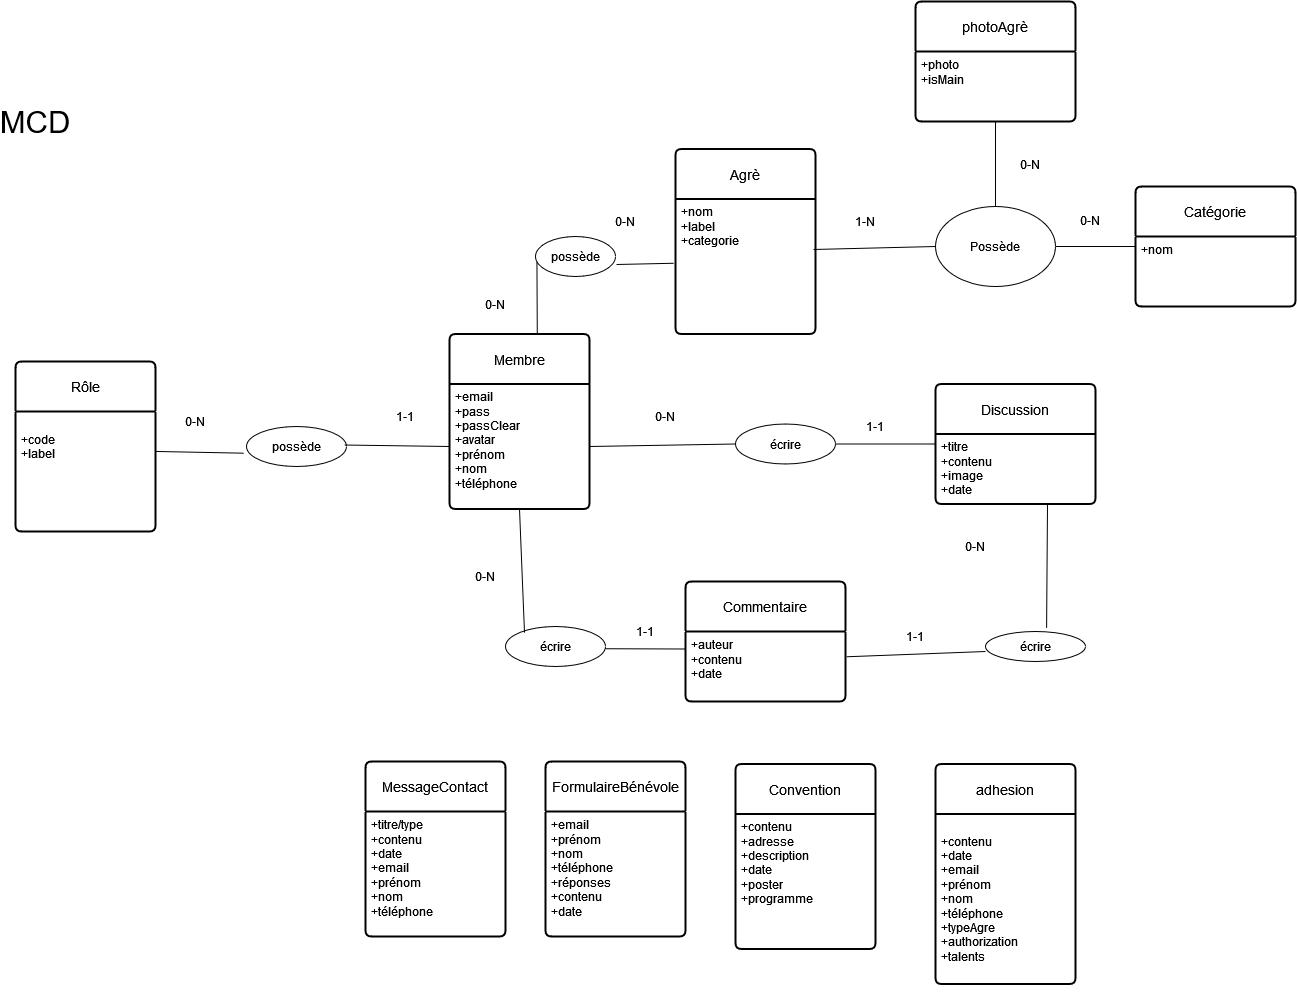

The diagram above was exported from draw.io. Its source (the exported page's mxGraphModel, read from the mxfile embedded in the PNG):
<mxGraphModel dx="3206" dy="3282" grid="1" gridSize="10" guides="1" tooltips="1" connect="1" arrows="1" fold="1" page="1" pageScale="1" pageWidth="827" pageHeight="1169" math="0" shadow="0">
  <root>
    <mxCell id="0" />
    <mxCell id="1" parent="0" />
    <mxCell id="2" value="Rôle" style="swimlane;childLayout=stackLayout;horizontal=1;startSize=50;horizontalStack=0;rounded=1;fontSize=14;fontStyle=0;strokeWidth=2;resizeParent=0;resizeLast=1;shadow=0;dashed=0;align=center;arcSize=4;whiteSpace=wrap;html=1;" vertex="1" parent="1">
      <mxGeometry x="960" y="300" width="140" height="170" as="geometry" />
    </mxCell>
    <mxCell id="3" value="&lt;br&gt;+code&lt;br&gt;+label" style="align=left;strokeColor=none;fillColor=none;spacingLeft=4;fontSize=12;verticalAlign=top;resizable=0;rotatable=0;part=1;html=1;" vertex="1" parent="2">
      <mxGeometry y="50" width="140" height="120" as="geometry" />
    </mxCell>
    <mxCell id="4" value="Membre" style="swimlane;childLayout=stackLayout;horizontal=1;startSize=50;horizontalStack=0;rounded=1;fontSize=14;fontStyle=0;strokeWidth=2;resizeParent=0;resizeLast=1;shadow=0;dashed=0;align=center;arcSize=4;whiteSpace=wrap;html=1;" vertex="1" parent="1">
      <mxGeometry x="1394" y="272.5" width="140" height="175" as="geometry" />
    </mxCell>
    <mxCell id="5" value="+email&lt;br&gt;&lt;div&gt;+pass&lt;/div&gt;&lt;div&gt;+passClear&lt;/div&gt;&lt;div&gt;+avatar&lt;/div&gt;&lt;div&gt;+prénom&lt;/div&gt;&lt;div&gt;+nom&lt;/div&gt;&lt;div&gt;+téléphone&lt;/div&gt;" style="align=left;strokeColor=none;fillColor=none;spacingLeft=4;fontSize=12;verticalAlign=top;resizable=0;rotatable=0;part=1;html=1;" vertex="1" parent="4">
      <mxGeometry y="50" width="140" height="125" as="geometry" />
    </mxCell>
    <mxCell id="6" value="possède" style="ellipse;whiteSpace=wrap;html=1;align=center;" vertex="1" parent="1">
      <mxGeometry x="1191" y="365" width="100" height="40" as="geometry" />
    </mxCell>
    <mxCell id="7" value="Agrè" style="swimlane;childLayout=stackLayout;horizontal=1;startSize=50;horizontalStack=0;rounded=1;fontSize=14;fontStyle=0;strokeWidth=2;resizeParent=0;resizeLast=1;shadow=0;dashed=0;align=center;arcSize=4;whiteSpace=wrap;html=1;" vertex="1" parent="1">
      <mxGeometry x="1620" y="87.5" width="140" height="185" as="geometry" />
    </mxCell>
    <mxCell id="8" value="&lt;div&gt;+nom&lt;br&gt;&lt;/div&gt;&lt;div&gt;+label&lt;/div&gt;&lt;div&gt;+categorie&lt;/div&gt;" style="align=left;strokeColor=none;fillColor=none;spacingLeft=4;fontSize=12;verticalAlign=top;resizable=0;rotatable=0;part=1;html=1;" vertex="1" parent="7">
      <mxGeometry y="50" width="140" height="135" as="geometry" />
    </mxCell>
    <mxCell id="9" value="possède" style="ellipse;whiteSpace=wrap;html=1;align=center;" vertex="1" parent="1">
      <mxGeometry x="1480" y="175" width="80" height="40" as="geometry" />
    </mxCell>
    <mxCell id="10" value="Discussion" style="swimlane;childLayout=stackLayout;horizontal=1;startSize=50;horizontalStack=0;rounded=1;fontSize=14;fontStyle=0;strokeWidth=2;resizeParent=0;resizeLast=1;shadow=0;dashed=0;align=center;arcSize=4;whiteSpace=wrap;html=1;" vertex="1" parent="1">
      <mxGeometry x="1880" y="322.5" width="160" height="120" as="geometry" />
    </mxCell>
    <mxCell id="11" value="+titre&lt;br&gt;&lt;div&gt;+contenu&lt;/div&gt;&lt;div&gt;+image&lt;br&gt;&lt;/div&gt;&lt;div&gt;+date&lt;br&gt;&lt;/div&gt;" style="align=left;strokeColor=none;fillColor=none;spacingLeft=4;fontSize=12;verticalAlign=top;resizable=0;rotatable=0;part=1;html=1;" vertex="1" parent="10">
      <mxGeometry y="50" width="160" height="70" as="geometry" />
    </mxCell>
    <mxCell id="12" value="écrire" style="ellipse;whiteSpace=wrap;html=1;align=center;rotation=0;" vertex="1" parent="1">
      <mxGeometry x="1680" y="362.5" width="100" height="40" as="geometry" />
    </mxCell>
    <mxCell id="13" value="0-N" style="text;html=1;align=center;verticalAlign=middle;whiteSpace=wrap;rounded=0;" vertex="1" parent="1">
      <mxGeometry x="1110" y="345" width="60" height="30" as="geometry" />
    </mxCell>
    <mxCell id="14" value="0-N" style="text;html=1;align=center;verticalAlign=middle;whiteSpace=wrap;rounded=0;" vertex="1" parent="1">
      <mxGeometry x="1540" y="145" width="60" height="30" as="geometry" />
    </mxCell>
    <mxCell id="15" value="0-N" style="text;html=1;align=center;verticalAlign=middle;whiteSpace=wrap;rounded=0;" vertex="1" parent="1">
      <mxGeometry x="1410" y="227.5" width="60" height="30" as="geometry" />
    </mxCell>
    <mxCell id="16" value="1-1" style="text;html=1;align=center;verticalAlign=middle;whiteSpace=wrap;rounded=0;" vertex="1" parent="1">
      <mxGeometry x="1320" y="340" width="60" height="30" as="geometry" />
    </mxCell>
    <mxCell id="17" value="0-N" style="text;html=1;align=center;verticalAlign=middle;whiteSpace=wrap;rounded=0;" vertex="1" parent="1">
      <mxGeometry x="1580" y="340" width="60" height="30" as="geometry" />
    </mxCell>
    <mxCell id="18" value="1-1" style="text;html=1;align=center;verticalAlign=middle;whiteSpace=wrap;rounded=0;" vertex="1" parent="1">
      <mxGeometry x="1790" y="350" width="60" height="30" as="geometry" />
    </mxCell>
    <mxCell id="19" value="&lt;div style=&quot;font-size: 31px;&quot;&gt;&lt;font style=&quot;font-size: 31px;&quot;&gt;MCD&lt;/font&gt;&lt;/div&gt;&lt;div style=&quot;font-size: 31px;&quot;&gt;&lt;font style=&quot;font-size: 31px;&quot;&gt;&lt;br&gt;&lt;/font&gt;&lt;/div&gt;" style="text;html=1;align=center;verticalAlign=middle;whiteSpace=wrap;rounded=0;" vertex="1" parent="1">
      <mxGeometry x="950" y="65" width="60" height="30" as="geometry" />
    </mxCell>
    <mxCell id="20" value="Commentaire" style="swimlane;childLayout=stackLayout;horizontal=1;startSize=50;horizontalStack=0;rounded=1;fontSize=14;fontStyle=0;strokeWidth=2;resizeParent=0;resizeLast=1;shadow=0;dashed=0;align=center;arcSize=4;whiteSpace=wrap;html=1;" vertex="1" parent="1">
      <mxGeometry x="1630" y="520" width="160" height="120" as="geometry" />
    </mxCell>
    <mxCell id="21" value="+auteur&lt;br&gt;&lt;div&gt;+contenu&lt;/div&gt;&lt;div&gt;+date&lt;br&gt;&lt;/div&gt;" style="align=left;strokeColor=none;fillColor=none;spacingLeft=4;fontSize=12;verticalAlign=top;resizable=0;rotatable=0;part=1;html=1;" vertex="1" parent="20">
      <mxGeometry y="50" width="160" height="70" as="geometry" />
    </mxCell>
    <mxCell id="22" value="écrire" style="ellipse;whiteSpace=wrap;html=1;align=center;rotation=0;" vertex="1" parent="1">
      <mxGeometry x="1450" y="565" width="100" height="40" as="geometry" />
    </mxCell>
    <mxCell id="23" value="0-N" style="text;html=1;align=center;verticalAlign=middle;whiteSpace=wrap;rounded=0;" vertex="1" parent="1">
      <mxGeometry x="1400" y="500" width="60" height="30" as="geometry" />
    </mxCell>
    <mxCell id="24" value="1-1" style="text;html=1;align=center;verticalAlign=middle;whiteSpace=wrap;rounded=0;" vertex="1" parent="1">
      <mxGeometry x="1560" y="554.5" width="60" height="30" as="geometry" />
    </mxCell>
    <mxCell id="25" value="écrire" style="ellipse;whiteSpace=wrap;html=1;align=center;" vertex="1" parent="1">
      <mxGeometry x="1930" y="570" width="100" height="30" as="geometry" />
    </mxCell>
    <mxCell id="26" value="0-N" style="text;html=1;align=center;verticalAlign=middle;whiteSpace=wrap;rounded=0;" vertex="1" parent="1">
      <mxGeometry x="1890" y="470" width="60" height="30" as="geometry" />
    </mxCell>
    <mxCell id="27" value="1-1" style="text;html=1;align=center;verticalAlign=middle;whiteSpace=wrap;rounded=0;" vertex="1" parent="1">
      <mxGeometry x="1830" y="560" width="60" height="30" as="geometry" />
    </mxCell>
    <mxCell id="28" value="Convention" style="swimlane;childLayout=stackLayout;horizontal=1;startSize=50;horizontalStack=0;rounded=1;fontSize=14;fontStyle=0;strokeWidth=2;resizeParent=0;resizeLast=1;shadow=0;dashed=0;align=center;arcSize=4;whiteSpace=wrap;html=1;" vertex="1" parent="1">
      <mxGeometry x="1680" y="702.5" width="140" height="185" as="geometry" />
    </mxCell>
    <mxCell id="29" value="&lt;div&gt;+contenu&lt;br&gt;&lt;/div&gt;&lt;div&gt;+adresse&lt;/div&gt;&lt;div&gt;+description&lt;/div&gt;&lt;div&gt;+date&lt;/div&gt;&lt;div&gt;+poster&lt;/div&gt;&lt;div&gt;+programme&lt;br&gt;&lt;/div&gt;" style="align=left;strokeColor=none;fillColor=none;spacingLeft=4;fontSize=12;verticalAlign=top;resizable=0;rotatable=0;part=1;html=1;" vertex="1" parent="28">
      <mxGeometry y="50" width="140" height="135" as="geometry" />
    </mxCell>
    <mxCell id="30" value="MessageContact" style="swimlane;childLayout=stackLayout;horizontal=1;startSize=50;horizontalStack=0;rounded=1;fontSize=14;fontStyle=0;strokeWidth=2;resizeParent=0;resizeLast=1;shadow=0;dashed=0;align=center;arcSize=4;whiteSpace=wrap;html=1;" vertex="1" parent="1">
      <mxGeometry x="1310" y="700" width="140" height="175" as="geometry" />
    </mxCell>
    <mxCell id="31" value="+titre/type&lt;br&gt;&lt;div&gt;+contenu&lt;/div&gt;&lt;div&gt;+date&lt;/div&gt;&lt;div&gt;+email&lt;br&gt;&lt;div&gt;+prénom&lt;/div&gt;&lt;div&gt;+nom&lt;/div&gt;&lt;div&gt;+téléphone&lt;br&gt;&lt;/div&gt;&lt;/div&gt;&lt;div&gt;&lt;br&gt;&lt;/div&gt;&lt;div&gt;&lt;br&gt;&lt;/div&gt;" style="align=left;strokeColor=none;fillColor=none;spacingLeft=4;fontSize=12;verticalAlign=top;resizable=0;rotatable=0;part=1;html=1;" vertex="1" parent="30">
      <mxGeometry y="50" width="140" height="125" as="geometry" />
    </mxCell>
    <mxCell id="32" value="FormulaireBénévole" style="swimlane;childLayout=stackLayout;horizontal=1;startSize=50;horizontalStack=0;rounded=1;fontSize=14;fontStyle=0;strokeWidth=2;resizeParent=0;resizeLast=1;shadow=0;dashed=0;align=center;arcSize=4;whiteSpace=wrap;html=1;" vertex="1" parent="1">
      <mxGeometry x="1490" y="700" width="140" height="175" as="geometry" />
    </mxCell>
    <mxCell id="33" value="+email&lt;br&gt;&lt;div&gt;+prénom&lt;/div&gt;&lt;div&gt;+nom&lt;/div&gt;&lt;div&gt;+téléphone&lt;br&gt;&lt;/div&gt;&lt;div&gt;+réponses&lt;/div&gt;&lt;div&gt;+contenu&lt;/div&gt;&lt;div&gt;+date&lt;/div&gt;&lt;div&gt;&lt;br&gt;&lt;/div&gt;" style="align=left;strokeColor=none;fillColor=none;spacingLeft=4;fontSize=12;verticalAlign=top;resizable=0;rotatable=0;part=1;html=1;" vertex="1" parent="32">
      <mxGeometry y="50" width="140" height="125" as="geometry" />
    </mxCell>
    <mxCell id="34" value="photoAgrè" style="swimlane;childLayout=stackLayout;horizontal=1;startSize=50;horizontalStack=0;rounded=1;fontSize=14;fontStyle=0;strokeWidth=2;resizeParent=0;resizeLast=1;shadow=0;dashed=0;align=center;arcSize=4;whiteSpace=wrap;html=1;" vertex="1" parent="1">
      <mxGeometry x="1860" y="-60" width="160" height="120" as="geometry" />
    </mxCell>
    <mxCell id="35" value="&lt;div&gt;+photo&lt;/div&gt;&lt;div&gt;+isMain&lt;/div&gt;" style="align=left;strokeColor=none;fillColor=none;spacingLeft=4;fontSize=12;verticalAlign=top;resizable=0;rotatable=0;part=1;html=1;" vertex="1" parent="34">
      <mxGeometry y="50" width="160" height="70" as="geometry" />
    </mxCell>
    <mxCell id="36" value="" style="endArrow=none;html=1;rounded=0;entryX=0.5;entryY=1;entryDx=0;entryDy=0;exitX=0.19;exitY=0.154;exitDx=0;exitDy=0;exitPerimeter=0;" edge="1" source="22" target="5" parent="1">
      <mxGeometry width="50" height="50" relative="1" as="geometry">
        <mxPoint x="1378" y="560" as="sourcePoint" />
        <mxPoint x="1420" y="460" as="targetPoint" />
      </mxGeometry>
    </mxCell>
    <mxCell id="37" value="" style="endArrow=none;html=1;rounded=0;exitX=0.998;exitY=0.556;exitDx=0;exitDy=0;exitPerimeter=0;entryX=0;entryY=0.25;entryDx=0;entryDy=0;" edge="1" source="22" target="21" parent="1">
      <mxGeometry width="50" height="50" relative="1" as="geometry">
        <mxPoint x="1485" y="662.5" as="sourcePoint" />
        <mxPoint x="1535" y="612.5" as="targetPoint" />
      </mxGeometry>
    </mxCell>
    <mxCell id="38" value="" style="endArrow=none;html=1;rounded=0;entryX=0;entryY=0.667;entryDx=0;entryDy=0;entryPerimeter=0;exitX=1.007;exitY=0.361;exitDx=0;exitDy=0;exitPerimeter=0;" edge="1" source="21" target="25" parent="1">
      <mxGeometry width="50" height="50" relative="1" as="geometry">
        <mxPoint x="1769.6666666666667" y="640" as="sourcePoint" />
        <mxPoint x="1840" y="710" as="targetPoint" />
      </mxGeometry>
    </mxCell>
    <mxCell id="39" value="" style="endArrow=none;html=1;rounded=0;entryX=0.7;entryY=1;entryDx=0;entryDy=0;entryPerimeter=0;exitX=0.611;exitY=-0.121;exitDx=0;exitDy=0;exitPerimeter=0;" edge="1" source="25" target="11" parent="1">
      <mxGeometry width="50" height="50" relative="1" as="geometry">
        <mxPoint x="1920" y="610" as="sourcePoint" />
        <mxPoint x="1970" y="560" as="targetPoint" />
      </mxGeometry>
    </mxCell>
    <mxCell id="40" value="" style="endArrow=none;html=1;rounded=0;entryX=0;entryY=0.5;entryDx=0;entryDy=0;exitX=1;exitY=0.5;exitDx=0;exitDy=0;" edge="1" source="12" target="10" parent="1">
      <mxGeometry width="50" height="50" relative="1" as="geometry">
        <mxPoint x="1650" y="460" as="sourcePoint" />
        <mxPoint x="1700" y="410" as="targetPoint" />
      </mxGeometry>
    </mxCell>
    <mxCell id="41" value="" style="endArrow=none;html=1;rounded=0;entryX=0.018;entryY=0.638;entryDx=0;entryDy=0;entryPerimeter=0;exitX=0.627;exitY=-0.004;exitDx=0;exitDy=0;exitPerimeter=0;" edge="1" source="4" target="9" parent="1">
      <mxGeometry width="50" height="50" relative="1" as="geometry">
        <mxPoint x="1450" y="270" as="sourcePoint" />
        <mxPoint x="1475" y="157.5" as="targetPoint" />
      </mxGeometry>
    </mxCell>
    <mxCell id="42" value="" style="endArrow=none;html=1;rounded=0;entryX=-0.013;entryY=0.476;entryDx=0;entryDy=0;entryPerimeter=0;exitX=1.013;exitY=0.7;exitDx=0;exitDy=0;exitPerimeter=0;" edge="1" source="9" target="8" parent="1">
      <mxGeometry width="50" height="50" relative="1" as="geometry">
        <mxPoint x="1553.5" y="202" as="sourcePoint" />
        <mxPoint x="1606.5" y="200" as="targetPoint" />
      </mxGeometry>
    </mxCell>
    <mxCell id="43" value="" style="endArrow=none;html=1;rounded=0;entryX=1;entryY=0.5;entryDx=0;entryDy=0;exitX=0;exitY=0.5;exitDx=0;exitDy=0;" edge="1" source="12" target="5" parent="1">
      <mxGeometry width="50" height="50" relative="1" as="geometry">
        <mxPoint x="1500" y="320" as="sourcePoint" />
        <mxPoint x="1550" y="270" as="targetPoint" />
      </mxGeometry>
    </mxCell>
    <mxCell id="44" value="" style="endArrow=none;html=1;rounded=0;entryX=-0.028;entryY=0.667;entryDx=0;entryDy=0;entryPerimeter=0;exitX=1.004;exitY=0.333;exitDx=0;exitDy=0;exitPerimeter=0;" edge="1" source="3" target="6" parent="1">
      <mxGeometry width="50" height="50" relative="1" as="geometry">
        <mxPoint x="1090" y="247.5" as="sourcePoint" />
        <mxPoint x="1140" y="197.5" as="targetPoint" />
      </mxGeometry>
    </mxCell>
    <mxCell id="45" value="" style="endArrow=none;html=1;rounded=0;entryX=0;entryY=0.5;entryDx=0;entryDy=0;exitX=0.982;exitY=0.463;exitDx=0;exitDy=0;exitPerimeter=0;" edge="1" source="6" target="5" parent="1">
      <mxGeometry width="50" height="50" relative="1" as="geometry">
        <mxPoint x="1238" y="210" as="sourcePoint" />
        <mxPoint x="1285" y="209.5" as="targetPoint" />
      </mxGeometry>
    </mxCell>
    <mxCell id="46" value="Catégorie" style="swimlane;childLayout=stackLayout;horizontal=1;startSize=50;horizontalStack=0;rounded=1;fontSize=14;fontStyle=0;strokeWidth=2;resizeParent=0;resizeLast=1;shadow=0;dashed=0;align=center;arcSize=4;whiteSpace=wrap;html=1;" vertex="1" parent="1">
      <mxGeometry x="2080" y="125" width="160" height="120" as="geometry" />
    </mxCell>
    <mxCell id="47" value="&lt;div&gt;+nom&lt;/div&gt;" style="align=left;strokeColor=none;fillColor=none;spacingLeft=4;fontSize=12;verticalAlign=top;resizable=0;rotatable=0;part=1;html=1;" vertex="1" parent="46">
      <mxGeometry y="50" width="160" height="70" as="geometry" />
    </mxCell>
    <mxCell id="48" value="adhesion" style="swimlane;childLayout=stackLayout;horizontal=1;startSize=50;horizontalStack=0;rounded=1;fontSize=14;fontStyle=0;strokeWidth=2;resizeParent=0;resizeLast=1;shadow=0;dashed=0;align=center;arcSize=4;whiteSpace=wrap;html=1;" vertex="1" parent="1">
      <mxGeometry x="1880" y="702.5" width="140" height="220" as="geometry" />
    </mxCell>
    <mxCell id="49" value="&lt;br&gt;&lt;div&gt;+contenu&lt;/div&gt;&lt;div&gt;+date&lt;/div&gt;&lt;div&gt;+email&lt;br&gt;&lt;div&gt;+prénom&lt;/div&gt;&lt;div&gt;+nom&lt;/div&gt;&lt;div&gt;+téléphone&lt;/div&gt;&lt;div&gt;+typeAgre&lt;/div&gt;&lt;div&gt;+authorization&lt;br&gt;&lt;/div&gt;&lt;/div&gt;&lt;div&gt;+talents&lt;br&gt;&lt;/div&gt;&lt;div&gt;&lt;br&gt;&lt;/div&gt;&lt;div&gt;&lt;br&gt;&lt;/div&gt;&lt;div&gt;&lt;br&gt;&lt;/div&gt;" style="align=left;strokeColor=none;fillColor=none;spacingLeft=4;fontSize=12;verticalAlign=top;resizable=0;rotatable=0;part=1;html=1;" vertex="1" parent="48">
      <mxGeometry y="50" width="140" height="170" as="geometry" />
    </mxCell>
    <mxCell id="50" value="Possède" style="ellipse;whiteSpace=wrap;html=1;" vertex="1" parent="1">
      <mxGeometry x="1880" y="145" width="120" height="80" as="geometry" />
    </mxCell>
    <mxCell id="51" value="" style="endArrow=none;html=1;rounded=0;exitX=0.986;exitY=0.374;exitDx=0;exitDy=0;exitPerimeter=0;" edge="1" source="8" target="50" parent="1">
      <mxGeometry width="50" height="50" relative="1" as="geometry">
        <mxPoint x="1880" y="200" as="sourcePoint" />
        <mxPoint x="1930" y="150" as="targetPoint" />
      </mxGeometry>
    </mxCell>
    <mxCell id="52" value="" style="endArrow=none;html=1;rounded=0;entryX=0.5;entryY=0;entryDx=0;entryDy=0;exitX=0.5;exitY=1;exitDx=0;exitDy=0;" edge="1" source="35" target="50" parent="1">
      <mxGeometry width="50" height="50" relative="1" as="geometry">
        <mxPoint x="2150" y="-30" as="sourcePoint" />
        <mxPoint x="2224.5" y="248" as="targetPoint" />
      </mxGeometry>
    </mxCell>
    <mxCell id="53" value="" style="endArrow=none;html=1;rounded=0;exitX=1;exitY=0.5;exitDx=0;exitDy=0;entryX=0;entryY=0.143;entryDx=0;entryDy=0;entryPerimeter=0;" edge="1" source="50" target="47" parent="1">
      <mxGeometry width="50" height="50" relative="1" as="geometry">
        <mxPoint x="2119" y="187.5" as="sourcePoint" />
        <mxPoint x="2120" y="190" as="targetPoint" />
      </mxGeometry>
    </mxCell>
    <mxCell id="54" value="1-N" style="text;html=1;align=center;verticalAlign=middle;whiteSpace=wrap;rounded=0;" vertex="1" parent="1">
      <mxGeometry x="1780" y="145" width="60" height="30" as="geometry" />
    </mxCell>
    <mxCell id="55" value="0-N" style="text;html=1;align=center;verticalAlign=middle;whiteSpace=wrap;rounded=0;" vertex="1" parent="1">
      <mxGeometry x="1945" y="87.5" width="60" height="30" as="geometry" />
    </mxCell>
    <mxCell id="56" value="0-N" style="text;html=1;align=center;verticalAlign=middle;whiteSpace=wrap;rounded=0;" vertex="1" parent="1">
      <mxGeometry x="2000" y="142.5" width="70" height="32.5" as="geometry" />
    </mxCell>
  </root>
</mxGraphModel>